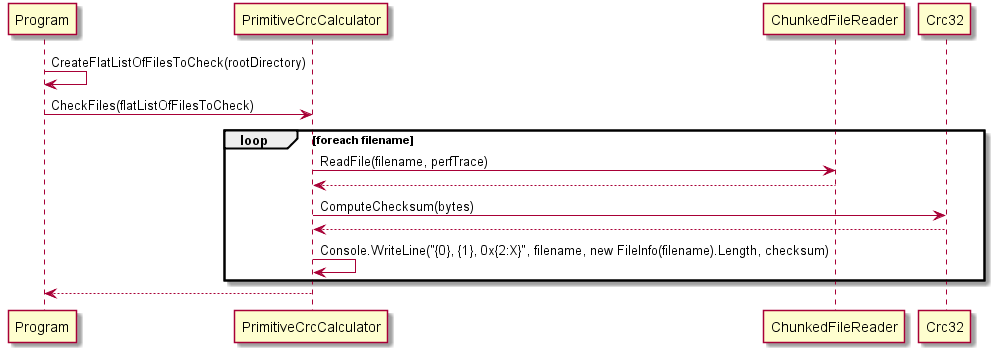

The diagram above was rendered by PlantUML. Its source (embedded in the PNG):
@startuml

Program -> Program: CreateFlatListOfFilesToCheck(rootDirectory)

Program -> PrimitiveCrcCalculator: CheckFiles(flatListOfFilesToCheck)

loop foreach filename
  PrimitiveCrcCalculator -> ChunkedFileReader: ReadFile(filename, perfTrace)
  PrimitiveCrcCalculator <-- ChunkedFileReader
  PrimitiveCrcCalculator -> Crc32: ComputeChecksum(bytes)
  PrimitiveCrcCalculator <-- Crc32
  PrimitiveCrcCalculator -> PrimitiveCrcCalculator: Console.WriteLine("{0}, {1}, 0x{2:X}", filename, new FileInfo(filename).Length, checksum)
end

Program <-- PrimitiveCrcCalculator

@enduml